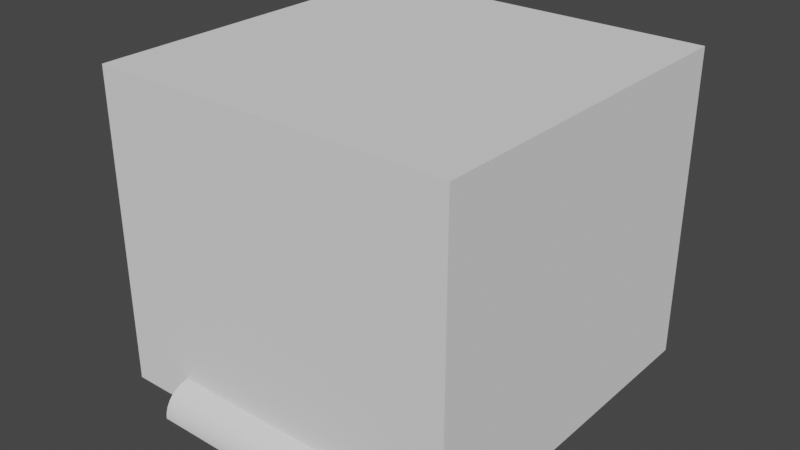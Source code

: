 # Source: button_case.blend  (saved by Blender 2.82.7; exported with 4.5.12 LTS)
import bpy
from mathutils import Matrix  # noqa: F401  (used for matrix-valued properties, if any)

bpy.ops.wm.read_factory_settings(use_empty=True)
scene = bpy.context.scene
scene.name = 'Scene'

# ---- collections
col_collection = bpy.data.collections.new('Collection'); scene.collection.children.link(col_collection)

# ---- world
world_world = bpy.data.worlds.new('World'); scene.world = world_world
world_world.use_nodes = True; world_world.node_tree.nodes.clear()
_N = world_world.node_tree.nodes; _L = world_world.node_tree.links
n0 = _N.new('ShaderNodeOutputWorld'); n0.name = 'World Output'; n0.location = (300, 300)
n1 = _N.new('ShaderNodeBackground'); n1.name = 'Background'; n1.location = (10, 300)
n1.inputs[0].default_value = (0.05088, 0.05088, 0.05088, 1.0)
_L.new(n1.outputs[0], n0.inputs[0])
n0.is_active_output = True
world_world.color = (0.05088, 0.05088, 0.05088)
world_world.use_sun_shadow = False
world_world.sun_shadow_jitter_overblur = 0.0

# ---- meshes
me_cube_050 = bpy.data.meshes.new('Cube.050')
me_cube_050.from_pydata([(-0.6312, -1.262, -1.714e-05), (-0.6312, -1.262, 1.091), (-0.6312, 7.187e-05, 1.91e-05), (-0.6312, 7.187e-05, 1.091), (0.6312, -1.262, -1.714e-05), (0.6312, -1.262, 1.091), (0.6312, 7.187e-05, 1.91e-05), (0.6312, 7.187e-05, 1.091), (-0.5497, -0.08139, 2.005e-05), (-0.5497, -1.181, -1.619e-05), (0.5497, -0.08139, 2.005e-05), (0.5497, -1.181, -1.619e-05), (-0.5497, -0.08139, 0.986), (-0.5497, -1.181, 0.986), (0.5497, -0.08139, 0.986), (0.5497, -1.181, 0.986), (-0.3903, 0.09433, 1.91e-05), (0.3903, 0.09433, 1.91e-05), (-0.3903, 7.187e-05, 0.1003), (0.3903, 7.187e-05, 0.1003), (-0.3903, 0.01269, 0.09876), (0.3903, 0.01269, 0.09876), (-0.3903, 0.02491, 0.09563), (0.3903, 0.02491, 0.09563), (-0.3903, 0.03664, 0.09098), (0.3903, 0.03664, 0.09098), (-0.3903, 0.0477, 0.0849), (0.3903, 0.0477, 0.0849), (-0.3903, 0.0579, 0.07749), (0.3903, 0.0579, 0.07749), (-0.3903, 0.0671, 0.06885), (0.3903, 0.0671, 0.06885), (-0.3903, 0.07514, 0.05913), (0.3903, 0.07514, 0.05913), (-0.3903, 0.0819, 0.04848), (0.3903, 0.0819, 0.04848), (-0.3903, 0.08728, 0.03706), (0.3903, 0.08728, 0.03706), (-0.3903, 0.09117, 0.02506), (0.3903, 0.09118, 0.02506), (-0.3903, 0.09354, 0.01267), (0.3903, 0.09354, 0.01267), (-0.3903, 7.187e-05, 1.91e-05), (0.3903, 7.187e-05, 1.91e-05)], [], [(0, 1, 3, 2), (2, 3, 7, 6), (6, 7, 5, 4), (4, 5, 1, 0), (2, 6, 10, 8), (7, 3, 1, 5), (11, 9, 13, 15), (0, 2, 8, 9), (6, 4, 11, 10), (4, 0, 9, 11), (12, 14, 15, 13), (8, 10, 14, 12), (10, 11, 15, 14), (9, 8, 12, 13), (18, 19, 21, 20), (20, 21, 23, 22), (22, 23, 25, 24), (24, 25, 27, 26), (26, 27, 29, 28), (28, 29, 31, 30), (30, 31, 33, 32), (32, 33, 35, 34), (34, 35, 37, 36), (36, 37, 39, 38), (38, 39, 41, 40), (40, 41, 17, 16), (42, 43, 19, 18), (16, 17, 43, 42), (18, 20, 22, 24, 26, 28, 30, 32, 34, 36, 38, 40, 16, 42), (21, 19, 43, 17, 41, 39, 37, 35, 33, 31, 29, 27, 25, 23)])
_uv = me_cube_050.uv_layers.new(name='UVMap')
_uv.uv.foreach_set('vector', [0.375, 0.0, 0.625, 0.0, 0.625, 0.25, 0.375, 0.25, 0.375, 0.25, 0.625, 0.25, 0.625, 0.5, 0.375, 0.5, 0.375, 0.5, 0.625, 0.5, 0.625, 0.75, 0.375, 0.75, 0.375, 0.75, 0.625, 0.75, 0.625, 1.0, 0.375, 1.0, 0.375, 0.25, 0.375, 0.5, 0.375, 0.5, 0.375, 0.25, 0.625, 0.5, 0.875, 0.5, 0.875, 0.75, 0.625, 0.75, 0.375, 0.75, 0.375, 1.0, 0.375, 1.0, 0.375, 0.75, 0.375, 0.0, 0.375, 0.25, 0.375, 0.25, 0.375, 0.0, 0.375, 0.5, 0.375, 0.75, 0.375, 0.75, 0.375, 0.5, 0.375, 0.75, 0.375, 1.0, 0.375, 1.0, 0.375, 0.75, 0.125, 0.5, 0.375, 0.5, 0.375, 0.75, 0.125, 0.75, 0.375, 0.25, 0.375, 0.5, 0.375, 0.5, 0.375, 0.25, 0.375, 0.5, 0.375, 0.75, 0.375, 0.75, 0.375, 0.5, 0.375, 0.0, 0.375, 0.25, 0.375, 0.25, 0.375, 0.0, 0.24, 0.5, 0.24, 1.0, 0.22, 1.0, 0.22, 0.5, 0.22, 0.5, 0.22, 1.0, 0.2, 1.0, 0.2, 0.5, 0.2, 0.5, 0.2, 1.0, 0.18, 1.0, 0.18, 0.5, 0.18, 0.5, 0.18, 1.0, 0.16, 1.0, 0.16, 0.5, 0.16, 0.5, 0.16, 1.0, 0.14, 1.0, 0.14, 0.5, 0.14, 0.5, 0.14, 1.0, 0.12, 1.0, 0.12, 0.5, 0.12, 0.5, 0.12, 1.0, 0.1, 1.0, 0.1, 0.5, 0.1, 0.5, 0.1, 1.0, 0.08, 1.0, 0.08, 0.5, 0.08, 0.5, 0.08, 1.0, 0.06, 1.0, 0.06, 0.5, 0.06, 0.5, 0.06, 1.0, 0.04, 1.0, 0.04, 0.5, 0.04, 0.5, 0.04, 1.0, 0.02, 1.0, 0.02, 0.5, 0.02, 0.5, 0.02, 1.0, 3.874e-07, 1.0, 3.874e-07, 0.5, 0.12, 0.5, 0.12, 1.0, 0.24, 1.0, 0.24, 0.5, 3.874e-07, 0.5, 3.874e-07, 1.0, 0.12, 1.0, 0.12, 0.5, 0.24, 0.5, 0.22, 0.5, 0.2, 0.5, 0.18, 0.5, 0.16, 0.5, 0.14, 0.5, 0.12, 0.5, 0.1, 0.5, 0.08, 0.5, 0.06, 0.5, 0.04, 0.5, 0.02, 0.5, 3.874e-07, 0.5, 0.12, 0.5, 0.22, 1.0, 0.24, 1.0, 0.12, 1.0, 3.874e-07, 1.0, 0.02, 1.0, 0.04, 1.0, 0.06, 1.0, 0.08, 1.0, 0.1, 1.0, 0.12, 1.0, 0.14, 1.0, 0.16, 1.0, 0.18, 1.0, 0.2, 1.0])
me_cube_050.use_remesh_fix_poles = True
me_cube_050.use_remesh_preserve_attributes = False
me_cube_050.use_mirror_vertex_groups = False
me_cube_050.update()

# ---- objects
ob_button_case_001 = bpy.data.objects.new('Button case.001', me_cube_050)

# ---- transforms, parenting, visibility, modifiers, constraints
ob_button_case_001.location = (0.0, 0.0, 0.0)
ob_button_case_001.rotation_euler = (0.0, -0.0, 3.142)
ob_button_case_001.scale = (0.2303, 0.2303, 0.2303)
ob_button_case_001.lineart.crease_threshold = 0.0

# ---- collection membership
col_collection.objects.link(ob_button_case_001)

# ---- scene / render settings (as saved in the file)
scene.frame_start = 1; scene.frame_end = 250; scene.frame_set(1)
scene.render.engine = 'BLENDER_EEVEE_NEXT'
scene.cycles.use_denoising = False
scene.cycles.samples = 128
scene.cycles.sampling_pattern = 'TABULATED_SOBOL'
scene.cycles.use_adaptive_sampling = False
scene.cycles.use_light_tree = False
scene.view_settings.view_transform = 'Filmic'
bpy.context.view_layer.update()

# ---- added for rendering (the .blend has no active camera and no usable light): camera, sun
cam_auto = bpy.data.cameras.new('AutoCamera')
cam_auto.lens = 50.0
cam_auto.sensor_width = 36.0
cam_auto.clip_end = 1000.0
ob_auto_camera = bpy.data.objects.new('AutoCamera', cam_auto)
scene.collection.objects.link(ob_auto_camera)
ob_auto_camera.location = (0.458209, -0.41536, 0.492192)
ob_auto_camera.rotation_euler = (1.09748, -7.21219e-08, 0.694738)
scene.camera = ob_auto_camera
light_auto_sun = bpy.data.lights.new('AutoSun', 'SUN')
light_auto_sun.energy = 3.0
light_auto_sun.angle = 0.0523599
ob_auto_sun = bpy.data.objects.new('AutoSun', light_auto_sun)
scene.collection.objects.link(ob_auto_sun)
ob_auto_sun.rotation_euler = (0.872665, 0.174533, 0.523599)
bpy.context.view_layer.update()
